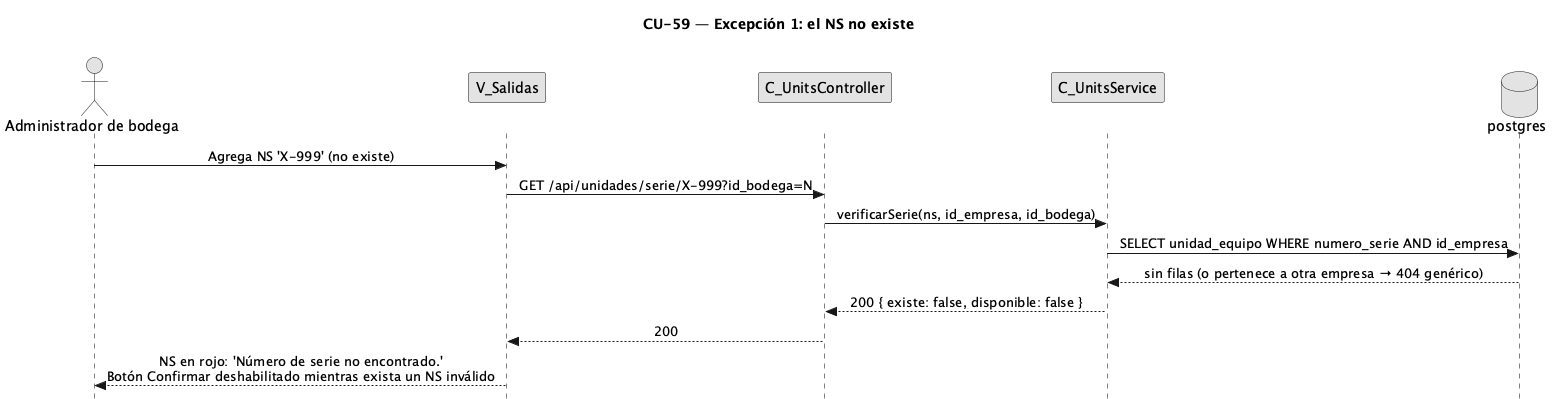

The diagram above was rendered by PlantUML. Its source (embedded in the PNG):
@startuml CU59-exc-ns-no-existe
title CU-59 — Excepción 1: el NS no existe
skinparam style strictuml
skinparam monochrome true
skinparam shadowing false
skinparam sequenceMessageAlign center
<style> sequenceDiagram { participant { Margin 30 } actor { Margin 12 } } </style>
skinparam sequence {
  MessageAlign center
  LifeLineBorderColor black
}
hide footbox

actor "Administrador de bodega" as user
participant "V_Salidas" as view
participant "C_UnitsController" as uctrl
participant "C_UnitsService" as usvc
database "postgres" as db

user -> view : Agrega NS 'X-999' (no existe)
view -> uctrl : GET /api/unidades/serie/X-999?id_bodega=N
uctrl -> usvc : verificarSerie(ns, id_empresa, id_bodega)
usvc -> db : SELECT unidad_equipo WHERE numero_serie AND id_empresa
db --> usvc : sin filas (o pertenece a otra empresa → 404 genérico)
usvc --> uctrl : 200 { existe: false, disponible: false }
uctrl --> view : 200
view --> user : NS en rojo: 'Número de serie no encontrado.'\nBotón Confirmar deshabilitado mientras exista un NS inválido
@enduml